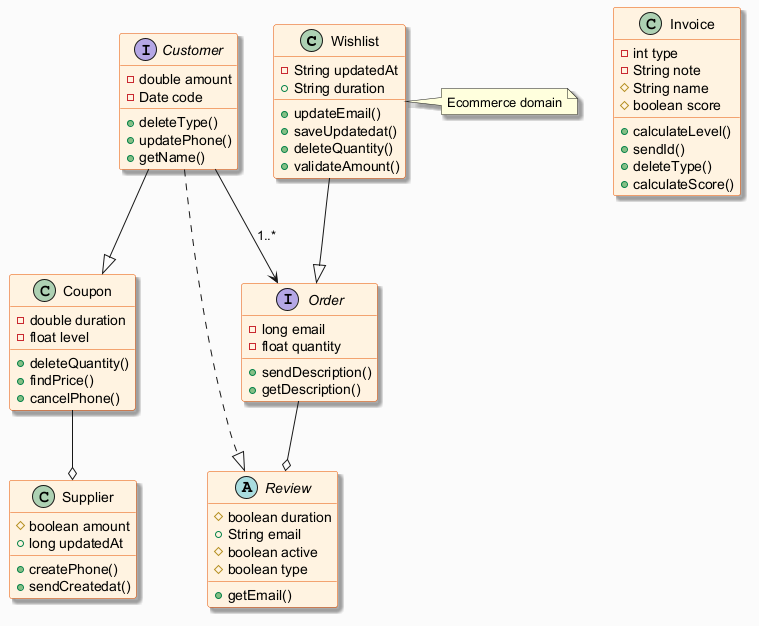

The diagram above was rendered by PlantUML. Its source (embedded in the PNG):
@startuml
skinparam backgroundColor #FAFAFA
skinparam classBackgroundColor #FFF3E0
skinparam classBorderColor #E65100
skinparam shadowing true
class Wishlist {
  -String updatedAt
  +String duration
  +updateEmail()
  +saveUpdatedat()
  +deleteQuantity()
  +validateAmount()
}
class Invoice {
  -int type
  -String note
  #String name
  #boolean score
  +calculateLevel()
  +sendId()
  +deleteType()
  +calculateScore()
}
interface Order {
  -long email
  -float quantity
  +sendDescription()
  +getDescription()
}
interface Customer {
  -double amount
  -Date code
  +deleteType()
  +updatePhone()
  +getName()
}
class Coupon {
  -double duration
  -float level
  +deleteQuantity()
  +findPrice()
  +cancelPhone()
}
class Supplier {
  #boolean amount
  +long updatedAt
  +createPhone()
  +sendCreatedat()
}
abstract class Review {
  #boolean duration
  +String email
  #boolean active
  #boolean type
  +getEmail()
}
Customer ..|> Review
Customer --> Order : "1..*"
Coupon --o Supplier
Order --o Review
Wishlist --|> Order
Customer --|> Coupon
note right of Wishlist : Ecommerce domain
@enduml